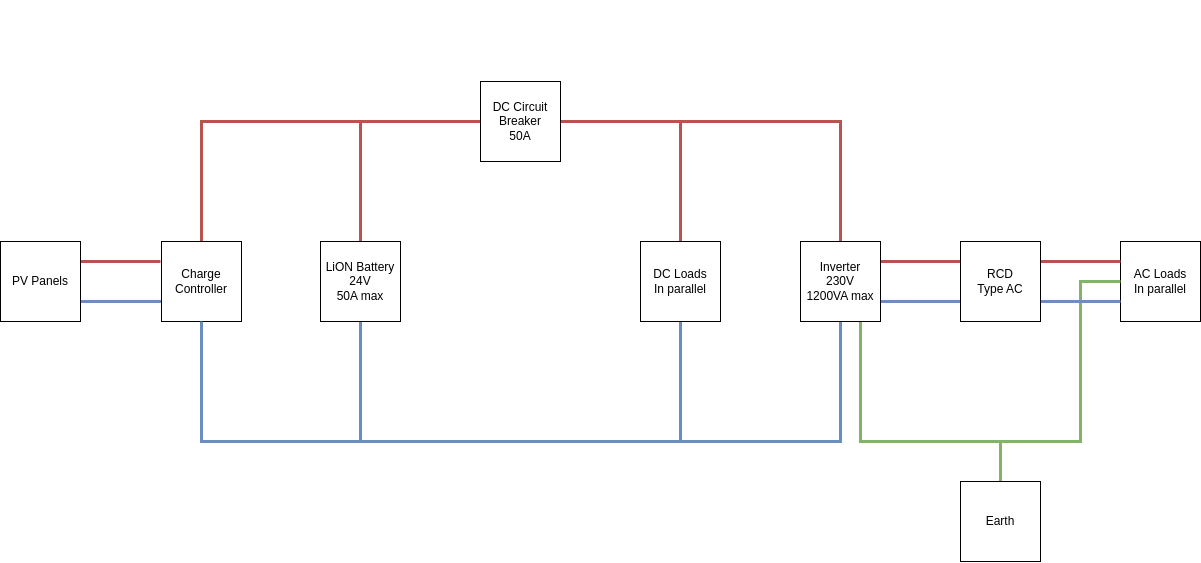

The diagram above was exported from draw.io. Its source (the exported page's mxGraphModel, read from the mxfile embedded in the PNG):
<mxGraphModel dx="1419" dy="744" grid="1" gridSize="10" guides="1" tooltips="1" connect="1" arrows="1" fold="1" page="1" pageScale="1" pageWidth="827" pageHeight="1169" math="0" shadow="0">
  <root>
    <mxCell id="0" />
    <mxCell id="1" parent="0" />
    <mxCell id="2" style="edgeStyle=orthogonalEdgeStyle;rounded=0;orthogonalLoop=1;jettySize=auto;html=1;exitX=1;exitY=0.25;exitDx=0;exitDy=0;endArrow=none;endFill=0;strokeWidth=3;fillColor=#f8cecc;strokeColor=#b85450;" edge="1" source="4" parent="1">
      <mxGeometry relative="1" as="geometry">
        <mxPoint x="1200" y="500" as="targetPoint" />
      </mxGeometry>
    </mxCell>
    <mxCell id="3" style="edgeStyle=orthogonalEdgeStyle;rounded=0;orthogonalLoop=1;jettySize=auto;html=1;exitX=1;exitY=0.75;exitDx=0;exitDy=0;entryX=0;entryY=0.75;entryDx=0;entryDy=0;endArrow=none;endFill=0;strokeWidth=3;fillColor=#dae8fc;strokeColor=#6c8ebf;" edge="1" source="4" target="6" parent="1">
      <mxGeometry relative="1" as="geometry" />
    </mxCell>
    <mxCell id="4" value="PV Panels" style="whiteSpace=wrap;html=1;aspect=fixed;" vertex="1" parent="1">
      <mxGeometry x="1040" y="480" width="80" height="80" as="geometry" />
    </mxCell>
    <mxCell id="5" style="edgeStyle=orthogonalEdgeStyle;rounded=0;orthogonalLoop=1;jettySize=auto;html=1;exitX=0.5;exitY=0;exitDx=0;exitDy=0;entryX=0;entryY=0.5;entryDx=0;entryDy=0;endArrow=none;endFill=0;strokeWidth=3;fillColor=#f8cecc;strokeColor=#b85450;" edge="1" source="6" target="8" parent="1">
      <mxGeometry relative="1" as="geometry" />
    </mxCell>
    <mxCell id="6" value="Charge Controller" style="whiteSpace=wrap;html=1;aspect=fixed;" vertex="1" parent="1">
      <mxGeometry x="1201" y="480" width="80" height="80" as="geometry" />
    </mxCell>
    <mxCell id="7" style="edgeStyle=orthogonalEdgeStyle;rounded=0;orthogonalLoop=1;jettySize=auto;html=1;exitX=1;exitY=0.5;exitDx=0;exitDy=0;endArrow=none;endFill=0;strokeWidth=3;entryX=0.5;entryY=0;entryDx=0;entryDy=0;fillColor=#f8cecc;strokeColor=#b85450;" edge="1" source="8" target="17" parent="1">
      <mxGeometry relative="1" as="geometry">
        <mxPoint x="1840" y="439.89473684210543" as="targetPoint" />
      </mxGeometry>
    </mxCell>
    <mxCell id="8" value="DC Circuit Breaker&lt;br&gt;50A" style="whiteSpace=wrap;html=1;aspect=fixed;" vertex="1" parent="1">
      <mxGeometry x="1520" y="320" width="80" height="80" as="geometry" />
    </mxCell>
    <mxCell id="9" style="edgeStyle=orthogonalEdgeStyle;rounded=0;orthogonalLoop=1;jettySize=auto;html=1;exitX=0.5;exitY=0;exitDx=0;exitDy=0;endArrow=none;endFill=0;strokeWidth=3;fillColor=#f8cecc;strokeColor=#b85450;" edge="1" source="11" parent="1">
      <mxGeometry relative="1" as="geometry">
        <mxPoint x="1399.947368421053" y="360" as="targetPoint" />
      </mxGeometry>
    </mxCell>
    <mxCell id="10" style="edgeStyle=orthogonalEdgeStyle;rounded=0;orthogonalLoop=1;jettySize=auto;html=1;exitX=0.5;exitY=1;exitDx=0;exitDy=0;endArrow=none;endFill=0;strokeWidth=3;fillColor=#dae8fc;strokeColor=#6c8ebf;" edge="1" source="11" parent="1">
      <mxGeometry relative="1" as="geometry">
        <mxPoint x="1399.947368421053" y="680" as="targetPoint" />
      </mxGeometry>
    </mxCell>
    <mxCell id="11" value="LiON Battery&lt;br&gt;24V&lt;br&gt;50A max" style="whiteSpace=wrap;html=1;aspect=fixed;" vertex="1" parent="1">
      <mxGeometry x="1360" y="480" width="80" height="80" as="geometry" />
    </mxCell>
    <mxCell id="12" style="edgeStyle=orthogonalEdgeStyle;rounded=0;orthogonalLoop=1;jettySize=auto;html=1;exitX=0.5;exitY=1;exitDx=0;exitDy=0;endArrow=none;endFill=0;strokeWidth=3;fillColor=#dae8fc;strokeColor=#6c8ebf;entryX=0.5;entryY=1;entryDx=0;entryDy=0;" edge="1" source="17" target="6" parent="1">
      <mxGeometry relative="1" as="geometry">
        <mxPoint x="1430" y="660" as="targetPoint" />
        <Array as="points">
          <mxPoint x="1880" y="680" />
          <mxPoint x="1241" y="680" />
        </Array>
      </mxGeometry>
    </mxCell>
    <mxCell id="13" style="edgeStyle=orthogonalEdgeStyle;rounded=0;orthogonalLoop=1;jettySize=auto;html=1;exitX=0.5;exitY=0;exitDx=0;exitDy=0;endArrow=none;endFill=0;strokeWidth=3;fillColor=#d5e8d4;strokeColor=#82b366;startArrow=none;" edge="1" parent="1">
      <mxGeometry relative="1" as="geometry">
        <mxPoint x="1879.947368421053" y="240" as="targetPoint" />
        <mxPoint x="1880" y="240" as="sourcePoint" />
      </mxGeometry>
    </mxCell>
    <mxCell id="14" style="edgeStyle=orthogonalEdgeStyle;rounded=0;orthogonalLoop=1;jettySize=auto;html=1;exitX=1;exitY=0.25;exitDx=0;exitDy=0;entryX=0;entryY=0.25;entryDx=0;entryDy=0;endArrow=none;endFill=0;strokeWidth=3;fillColor=#f8cecc;strokeColor=#b85450;" edge="1" source="17" target="26" parent="1">
      <mxGeometry relative="1" as="geometry" />
    </mxCell>
    <mxCell id="15" style="edgeStyle=orthogonalEdgeStyle;rounded=0;orthogonalLoop=1;jettySize=auto;html=1;exitX=1;exitY=0.75;exitDx=0;exitDy=0;entryX=0;entryY=0.75;entryDx=0;entryDy=0;endArrow=none;endFill=0;strokeWidth=3;fillColor=#dae8fc;strokeColor=#6c8ebf;" edge="1" source="17" target="26" parent="1">
      <mxGeometry relative="1" as="geometry" />
    </mxCell>
    <mxCell id="16" style="edgeStyle=orthogonalEdgeStyle;rounded=0;orthogonalLoop=1;jettySize=auto;html=1;exitX=0.75;exitY=1;exitDx=0;exitDy=0;endArrow=none;endFill=0;strokeWidth=3;fillColor=#d5e8d4;strokeColor=#82b366;" edge="1" source="17" parent="1">
      <mxGeometry relative="1" as="geometry">
        <mxPoint x="2040" y="710" as="targetPoint" />
        <Array as="points">
          <mxPoint x="1900" y="680" />
          <mxPoint x="2040" y="680" />
        </Array>
      </mxGeometry>
    </mxCell>
    <mxCell id="17" value="Inverter&lt;br&gt;230V&lt;br&gt;1200VA max" style="whiteSpace=wrap;html=1;aspect=fixed;" vertex="1" parent="1">
      <mxGeometry x="1840" y="480" width="80" height="80" as="geometry" />
    </mxCell>
    <mxCell id="18" style="edgeStyle=orthogonalEdgeStyle;rounded=0;orthogonalLoop=1;jettySize=auto;html=1;exitX=0.5;exitY=0;exitDx=0;exitDy=0;endArrow=none;endFill=0;strokeWidth=3;fillColor=#f8cecc;strokeColor=#b85450;" edge="1" source="20" parent="1">
      <mxGeometry relative="1" as="geometry">
        <mxPoint x="1719.947368421053" y="360" as="targetPoint" />
      </mxGeometry>
    </mxCell>
    <mxCell id="19" style="edgeStyle=orthogonalEdgeStyle;rounded=0;orthogonalLoop=1;jettySize=auto;html=1;exitX=0.5;exitY=1;exitDx=0;exitDy=0;endArrow=none;endFill=0;strokeWidth=3;fillColor=#dae8fc;strokeColor=#6c8ebf;" edge="1" source="20" parent="1">
      <mxGeometry relative="1" as="geometry">
        <mxPoint x="1719.947368421053" y="680" as="targetPoint" />
      </mxGeometry>
    </mxCell>
    <mxCell id="20" value="DC Loads&lt;br&gt;In parallel" style="whiteSpace=wrap;html=1;aspect=fixed;" vertex="1" parent="1">
      <mxGeometry x="1680" y="480" width="80" height="80" as="geometry" />
    </mxCell>
    <mxCell id="21" value="AC Loads&lt;br&gt;In parallel" style="whiteSpace=wrap;html=1;aspect=fixed;" vertex="1" parent="1">
      <mxGeometry x="2160" y="480" width="80" height="80" as="geometry" />
    </mxCell>
    <mxCell id="22" style="edgeStyle=orthogonalEdgeStyle;rounded=0;orthogonalLoop=1;jettySize=auto;html=1;exitX=0.5;exitY=0;exitDx=0;exitDy=0;entryX=0;entryY=0.5;entryDx=0;entryDy=0;endArrow=none;endFill=0;strokeWidth=3;fillColor=#d5e8d4;strokeColor=#82b366;" edge="1" source="23" target="21" parent="1">
      <mxGeometry relative="1" as="geometry">
        <Array as="points">
          <mxPoint x="2040" y="680" />
          <mxPoint x="2120" y="680" />
          <mxPoint x="2120" y="520" />
        </Array>
      </mxGeometry>
    </mxCell>
    <mxCell id="23" value="Earth" style="whiteSpace=wrap;html=1;aspect=fixed;" vertex="1" parent="1">
      <mxGeometry x="2000" y="720" width="80" height="80" as="geometry" />
    </mxCell>
    <mxCell id="24" style="edgeStyle=orthogonalEdgeStyle;rounded=0;orthogonalLoop=1;jettySize=auto;html=1;exitX=1;exitY=0.25;exitDx=0;exitDy=0;entryX=0;entryY=0.25;entryDx=0;entryDy=0;endArrow=none;endFill=0;strokeWidth=3;fillColor=#f8cecc;strokeColor=#b85450;" edge="1" source="26" target="21" parent="1">
      <mxGeometry relative="1" as="geometry" />
    </mxCell>
    <mxCell id="25" style="edgeStyle=orthogonalEdgeStyle;rounded=0;orthogonalLoop=1;jettySize=auto;html=1;exitX=1;exitY=0.75;exitDx=0;exitDy=0;entryX=0;entryY=0.75;entryDx=0;entryDy=0;endArrow=none;endFill=0;strokeWidth=3;fillColor=#dae8fc;strokeColor=#6c8ebf;" edge="1" source="26" target="21" parent="1">
      <mxGeometry relative="1" as="geometry" />
    </mxCell>
    <mxCell id="26" value="RCD&lt;br&gt;Type AC" style="whiteSpace=wrap;html=1;aspect=fixed;" vertex="1" parent="1">
      <mxGeometry x="2000" y="480" width="80" height="80" as="geometry" />
    </mxCell>
  </root>
</mxGraphModel>